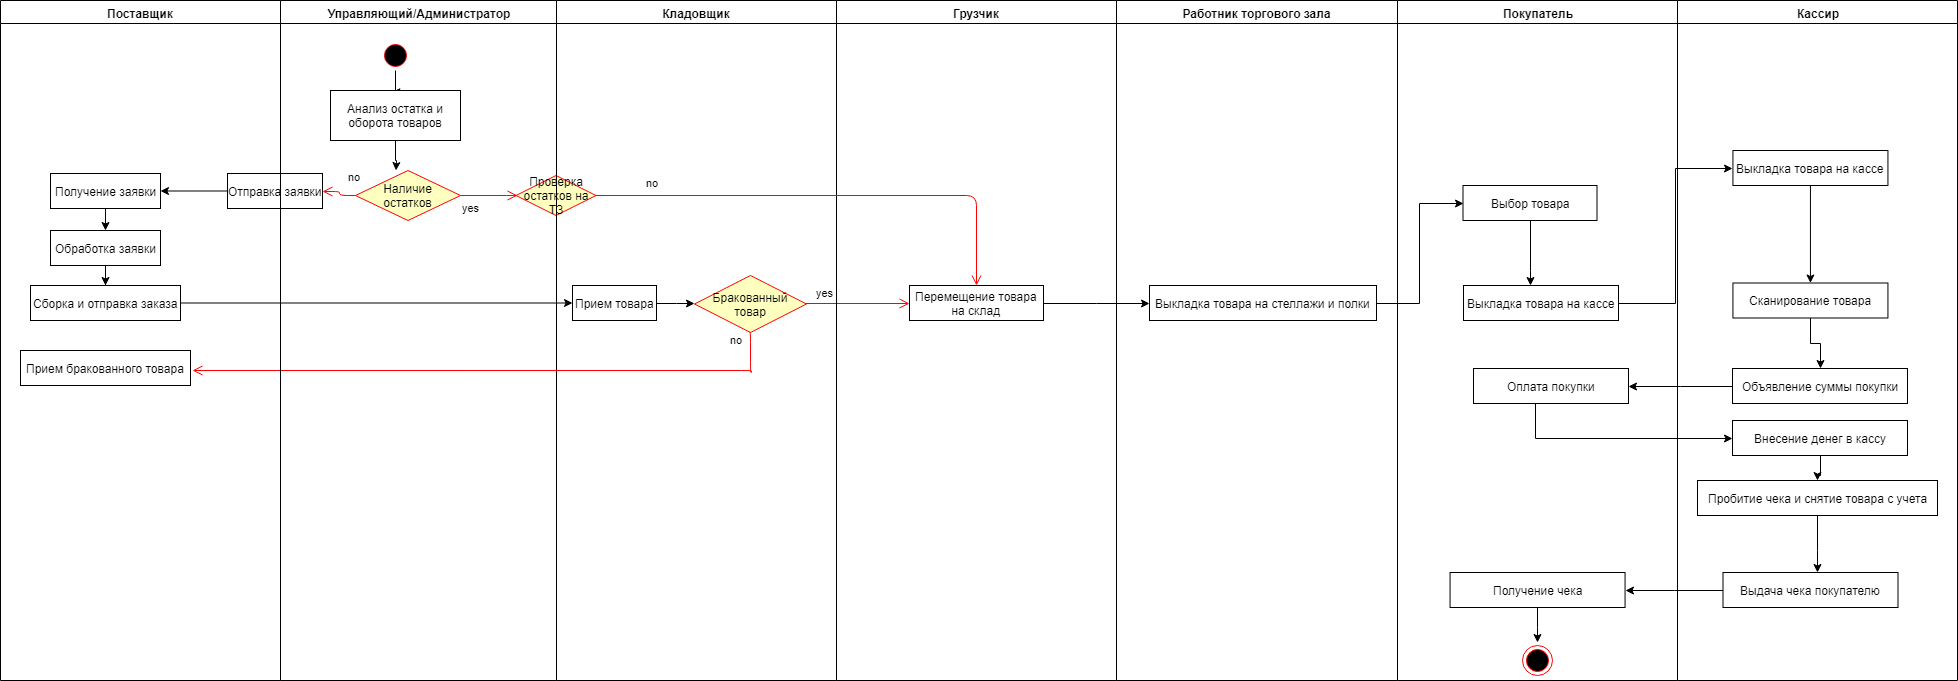

The diagram above was exported from draw.io. Its source (the exported page's mxGraphModel, read from the mxfile embedded in the PNG):
<mxGraphModel dx="2563" dy="715" grid="1" gridSize="10" guides="1" tooltips="1" connect="1" arrows="1" fold="1" page="1" pageScale="1" pageWidth="1169" pageHeight="826" background="#ffffff" math="0" shadow="0">
  <root>
    <mxCell id="0" />
    <mxCell id="1" parent="0" />
    <mxCell id="2" value="Управляющий/Администратор" style="swimlane;whiteSpace=wrap" parent="1" vertex="1">
      <mxGeometry x="15" y="20" width="276" height="680" as="geometry" />
    </mxCell>
    <mxCell id="S-QXj4b1w3n_Z2sGfPZS-46" value="" style="edgeStyle=orthogonalEdgeStyle;rounded=0;orthogonalLoop=1;jettySize=auto;html=1;" edge="1" parent="2" source="5">
      <mxGeometry relative="1" as="geometry">
        <mxPoint x="115.5" y="90" as="targetPoint" />
      </mxGeometry>
    </mxCell>
    <mxCell id="5" value="" style="ellipse;shape=startState;fillColor=#000000;strokeColor=#ff0000;" parent="2" vertex="1">
      <mxGeometry x="100" y="40" width="30" height="30" as="geometry" />
    </mxCell>
    <mxCell id="12" value="" style="edgeStyle=elbowEdgeStyle;elbow=horizontal;strokeColor=#FF0000;endArrow=open;endFill=1;rounded=0" parent="2" source="10" edge="1">
      <mxGeometry width="100" height="100" relative="1" as="geometry">
        <mxPoint x="160" y="290" as="sourcePoint" />
        <mxPoint x="60" y="135" as="targetPoint" />
        <Array as="points">
          <mxPoint x="30" y="250" />
        </Array>
      </mxGeometry>
    </mxCell>
    <mxCell id="S-QXj4b1w3n_Z2sGfPZS-50" value="" style="edgeStyle=orthogonalEdgeStyle;rounded=0;orthogonalLoop=1;jettySize=auto;html=1;" edge="1" parent="2" source="S-QXj4b1w3n_Z2sGfPZS-47">
      <mxGeometry relative="1" as="geometry">
        <mxPoint x="115.5" y="170" as="targetPoint" />
      </mxGeometry>
    </mxCell>
    <mxCell id="S-QXj4b1w3n_Z2sGfPZS-47" value="Анализ остатка и оборота товаров" style="rounded=0;whiteSpace=wrap;html=1;" vertex="1" parent="2">
      <mxGeometry x="50" y="90" width="130" height="50" as="geometry" />
    </mxCell>
    <mxCell id="S-QXj4b1w3n_Z2sGfPZS-52" value="Наличие&lt;br&gt;остатков&lt;br&gt;" style="rhombus;whiteSpace=wrap;html=1;fillColor=#ffffc0;strokeColor=#ff0000;" vertex="1" parent="2">
      <mxGeometry x="75" y="170" width="105" height="50" as="geometry" />
    </mxCell>
    <mxCell id="S-QXj4b1w3n_Z2sGfPZS-53" value="no" style="edgeStyle=orthogonalEdgeStyle;html=1;align=left;verticalAlign=bottom;endArrow=open;endSize=8;strokeColor=#ff0000;entryX=1;entryY=0.5;entryDx=0;entryDy=0;" edge="1" source="S-QXj4b1w3n_Z2sGfPZS-52" parent="2" target="S-QXj4b1w3n_Z2sGfPZS-56">
      <mxGeometry x="-0.4388" y="-10" relative="1" as="geometry">
        <mxPoint x="55.5" y="190" as="targetPoint" />
        <mxPoint x="1" as="offset" />
      </mxGeometry>
    </mxCell>
    <mxCell id="S-QXj4b1w3n_Z2sGfPZS-54" value="yes" style="edgeStyle=orthogonalEdgeStyle;html=1;align=left;verticalAlign=top;endArrow=open;endSize=8;strokeColor=#ff0000;" edge="1" source="S-QXj4b1w3n_Z2sGfPZS-52" parent="2">
      <mxGeometry x="-1" relative="1" as="geometry">
        <mxPoint x="236.5" y="195" as="targetPoint" />
        <Array as="points">
          <mxPoint x="236" y="195" />
          <mxPoint x="236" y="195" />
        </Array>
      </mxGeometry>
    </mxCell>
    <mxCell id="S-QXj4b1w3n_Z2sGfPZS-58" value="" style="edgeStyle=orthogonalEdgeStyle;rounded=0;orthogonalLoop=1;jettySize=auto;html=1;" edge="1" parent="2" source="S-QXj4b1w3n_Z2sGfPZS-56" target="S-QXj4b1w3n_Z2sGfPZS-57">
      <mxGeometry relative="1" as="geometry" />
    </mxCell>
    <mxCell id="S-QXj4b1w3n_Z2sGfPZS-56" value="Отправка заявки" style="html=1;" vertex="1" parent="2">
      <mxGeometry x="-53" y="173" width="95" height="35" as="geometry" />
    </mxCell>
    <mxCell id="S-QXj4b1w3n_Z2sGfPZS-57" value="Получение заявки" style="html=1;" vertex="1" parent="2">
      <mxGeometry x="-230" y="173" width="110" height="35" as="geometry" />
    </mxCell>
    <mxCell id="S-QXj4b1w3n_Z2sGfPZS-80" value="Проверка остатков на ТЗ" style="rhombus;whiteSpace=wrap;html=1;fillColor=#ffffc0;strokeColor=#ff0000;" vertex="1" parent="2">
      <mxGeometry x="235.5" y="175" width="80" height="40" as="geometry" />
    </mxCell>
    <mxCell id="3" value="Кладовщик" style="swimlane;whiteSpace=wrap" parent="1" vertex="1">
      <mxGeometry x="291" y="20" width="280" height="680" as="geometry" />
    </mxCell>
    <mxCell id="S-QXj4b1w3n_Z2sGfPZS-66" value="" style="edgeStyle=orthogonalEdgeStyle;rounded=0;orthogonalLoop=1;jettySize=auto;html=1;" edge="1" parent="3" source="S-QXj4b1w3n_Z2sGfPZS-63">
      <mxGeometry relative="1" as="geometry">
        <mxPoint x="138" y="303" as="targetPoint" />
      </mxGeometry>
    </mxCell>
    <mxCell id="S-QXj4b1w3n_Z2sGfPZS-63" value="Прием товара" style="html=1;" vertex="1" parent="3">
      <mxGeometry x="16" y="285" width="84" height="35" as="geometry" />
    </mxCell>
    <mxCell id="S-QXj4b1w3n_Z2sGfPZS-67" value="Бракованный товар" style="rhombus;whiteSpace=wrap;html=1;fillColor=#ffffc0;strokeColor=#ff0000;" vertex="1" parent="3">
      <mxGeometry x="138" y="275" width="112" height="57" as="geometry" />
    </mxCell>
    <mxCell id="S-QXj4b1w3n_Z2sGfPZS-68" value="no" style="edgeStyle=orthogonalEdgeStyle;html=1;align=left;verticalAlign=bottom;endArrow=open;endSize=8;strokeColor=#ff0000;" edge="1" parent="3">
      <mxGeometry x="-0.7778" y="-22" relative="1" as="geometry">
        <mxPoint x="-364.5" y="370" as="targetPoint" />
        <mxPoint x="192.5" y="332.21875" as="sourcePoint" />
        <Array as="points">
          <mxPoint x="194" y="332" />
          <mxPoint x="194" y="372" />
          <mxPoint x="195" y="372" />
          <mxPoint x="195" y="370" />
        </Array>
        <mxPoint as="offset" />
      </mxGeometry>
    </mxCell>
    <mxCell id="S-QXj4b1w3n_Z2sGfPZS-69" value="yes" style="edgeStyle=orthogonalEdgeStyle;html=1;align=left;verticalAlign=top;endArrow=open;endSize=8;strokeColor=#ff0000;entryX=0;entryY=0.5;entryDx=0;entryDy=0;" edge="1" parent="3" target="S-QXj4b1w3n_Z2sGfPZS-73">
      <mxGeometry x="-0.8305" y="23" relative="1" as="geometry">
        <mxPoint x="305.5" y="303" as="targetPoint" />
        <mxPoint x="249.01754385964932" y="303" as="sourcePoint" />
        <mxPoint as="offset" />
      </mxGeometry>
    </mxCell>
    <mxCell id="4" value="Грузчик" style="swimlane;whiteSpace=wrap" parent="1" vertex="1">
      <mxGeometry x="571" y="20" width="280" height="680" as="geometry" />
    </mxCell>
    <mxCell id="S-QXj4b1w3n_Z2sGfPZS-73" value="Перемещение товара&lt;br&gt;на склад&lt;br&gt;" style="html=1;" vertex="1" parent="4">
      <mxGeometry x="73" y="285" width="134" height="35" as="geometry" />
    </mxCell>
    <mxCell id="S-QXj4b1w3n_Z2sGfPZS-41" value="Работник торгового зала" style="swimlane;whiteSpace=wrap" vertex="1" parent="1">
      <mxGeometry x="851" y="20" width="281" height="680" as="geometry" />
    </mxCell>
    <mxCell id="S-QXj4b1w3n_Z2sGfPZS-84" value="Выкладка товара на стеллажи и полки" style="html=1;" vertex="1" parent="S-QXj4b1w3n_Z2sGfPZS-41">
      <mxGeometry x="33" y="285" width="227" height="35" as="geometry" />
    </mxCell>
    <mxCell id="S-QXj4b1w3n_Z2sGfPZS-42" value="Покупатель" style="swimlane;whiteSpace=wrap" vertex="1" parent="1">
      <mxGeometry x="1132" y="20" width="280" height="680" as="geometry" />
    </mxCell>
    <mxCell id="S-QXj4b1w3n_Z2sGfPZS-92" value="" style="edgeStyle=orthogonalEdgeStyle;rounded=0;orthogonalLoop=1;jettySize=auto;html=1;" edge="1" parent="S-QXj4b1w3n_Z2sGfPZS-42" source="S-QXj4b1w3n_Z2sGfPZS-90" target="S-QXj4b1w3n_Z2sGfPZS-91">
      <mxGeometry relative="1" as="geometry">
        <Array as="points">
          <mxPoint x="133" y="270" />
          <mxPoint x="133" y="270" />
        </Array>
      </mxGeometry>
    </mxCell>
    <mxCell id="S-QXj4b1w3n_Z2sGfPZS-90" value="Выбор товара" style="html=1;" vertex="1" parent="S-QXj4b1w3n_Z2sGfPZS-42">
      <mxGeometry x="65.5" y="185" width="134" height="35" as="geometry" />
    </mxCell>
    <mxCell id="S-QXj4b1w3n_Z2sGfPZS-91" value="Выкладка товара на кассе" style="html=1;" vertex="1" parent="S-QXj4b1w3n_Z2sGfPZS-42">
      <mxGeometry x="66" y="285" width="155" height="35" as="geometry" />
    </mxCell>
    <mxCell id="S-QXj4b1w3n_Z2sGfPZS-100" value="Оплата покупки" style="html=1;" vertex="1" parent="S-QXj4b1w3n_Z2sGfPZS-42">
      <mxGeometry x="76" y="368" width="155" height="35" as="geometry" />
    </mxCell>
    <mxCell id="S-QXj4b1w3n_Z2sGfPZS-121" value="" style="edgeStyle=orthogonalEdgeStyle;rounded=0;orthogonalLoop=1;jettySize=auto;html=1;" edge="1" parent="S-QXj4b1w3n_Z2sGfPZS-42" source="S-QXj4b1w3n_Z2sGfPZS-110">
      <mxGeometry relative="1" as="geometry">
        <mxPoint x="140" y="642" as="targetPoint" />
        <Array as="points" />
      </mxGeometry>
    </mxCell>
    <mxCell id="S-QXj4b1w3n_Z2sGfPZS-110" value="Получение чека" style="html=1;" vertex="1" parent="S-QXj4b1w3n_Z2sGfPZS-42">
      <mxGeometry x="52.55882352941171" y="572" width="175" height="35" as="geometry" />
    </mxCell>
    <mxCell id="S-QXj4b1w3n_Z2sGfPZS-115" value="" style="ellipse;html=1;shape=endState;fillColor=#000000;strokeColor=#ff0000;" vertex="1" parent="S-QXj4b1w3n_Z2sGfPZS-42">
      <mxGeometry x="124.5" y="645" width="30" height="30" as="geometry" />
    </mxCell>
    <mxCell id="S-QXj4b1w3n_Z2sGfPZS-43" value="Кассир" style="swimlane;whiteSpace=wrap" vertex="1" parent="1">
      <mxGeometry x="1412" y="20" width="280" height="680" as="geometry" />
    </mxCell>
    <mxCell id="S-QXj4b1w3n_Z2sGfPZS-96" value="" style="edgeStyle=orthogonalEdgeStyle;rounded=0;orthogonalLoop=1;jettySize=auto;html=1;" edge="1" parent="S-QXj4b1w3n_Z2sGfPZS-43" source="S-QXj4b1w3n_Z2sGfPZS-94" target="S-QXj4b1w3n_Z2sGfPZS-95">
      <mxGeometry relative="1" as="geometry" />
    </mxCell>
    <mxCell id="S-QXj4b1w3n_Z2sGfPZS-94" value="Выкладка товара на кассе" style="html=1;" vertex="1" parent="S-QXj4b1w3n_Z2sGfPZS-43">
      <mxGeometry x="55.44117647058829" y="150" width="155" height="35" as="geometry" />
    </mxCell>
    <mxCell id="S-QXj4b1w3n_Z2sGfPZS-98" value="" style="edgeStyle=orthogonalEdgeStyle;rounded=0;orthogonalLoop=1;jettySize=auto;html=1;" edge="1" parent="S-QXj4b1w3n_Z2sGfPZS-43" source="S-QXj4b1w3n_Z2sGfPZS-95" target="S-QXj4b1w3n_Z2sGfPZS-97">
      <mxGeometry relative="1" as="geometry" />
    </mxCell>
    <mxCell id="S-QXj4b1w3n_Z2sGfPZS-95" value="Сканирование товара" style="html=1;" vertex="1" parent="S-QXj4b1w3n_Z2sGfPZS-43">
      <mxGeometry x="55.44117647058829" y="282.5" width="155" height="35" as="geometry" />
    </mxCell>
    <mxCell id="S-QXj4b1w3n_Z2sGfPZS-97" value="Объявление суммы покупки" style="html=1;" vertex="1" parent="S-QXj4b1w3n_Z2sGfPZS-43">
      <mxGeometry x="55" y="368" width="175" height="35" as="geometry" />
    </mxCell>
    <mxCell id="S-QXj4b1w3n_Z2sGfPZS-125" value="" style="edgeStyle=orthogonalEdgeStyle;rounded=0;orthogonalLoop=1;jettySize=auto;html=1;" edge="1" parent="S-QXj4b1w3n_Z2sGfPZS-43" source="S-QXj4b1w3n_Z2sGfPZS-101" target="S-QXj4b1w3n_Z2sGfPZS-124">
      <mxGeometry relative="1" as="geometry" />
    </mxCell>
    <mxCell id="S-QXj4b1w3n_Z2sGfPZS-101" value="Внесение денег в кассу" style="html=1;" vertex="1" parent="S-QXj4b1w3n_Z2sGfPZS-43">
      <mxGeometry x="55" y="420" width="175" height="35" as="geometry" />
    </mxCell>
    <mxCell id="S-QXj4b1w3n_Z2sGfPZS-126" value="" style="edgeStyle=orthogonalEdgeStyle;rounded=0;orthogonalLoop=1;jettySize=auto;html=1;" edge="1" parent="S-QXj4b1w3n_Z2sGfPZS-43" source="S-QXj4b1w3n_Z2sGfPZS-124" target="S-QXj4b1w3n_Z2sGfPZS-104">
      <mxGeometry relative="1" as="geometry">
        <Array as="points">
          <mxPoint x="140" y="550" />
          <mxPoint x="140" y="550" />
        </Array>
      </mxGeometry>
    </mxCell>
    <mxCell id="S-QXj4b1w3n_Z2sGfPZS-124" value="Пробитие чека и снятие товара с учета" style="html=1;" vertex="1" parent="S-QXj4b1w3n_Z2sGfPZS-43">
      <mxGeometry x="20" y="480" width="240" height="35" as="geometry" />
    </mxCell>
    <mxCell id="S-QXj4b1w3n_Z2sGfPZS-104" value="Выдача чека покупателю" style="html=1;" vertex="1" parent="S-QXj4b1w3n_Z2sGfPZS-43">
      <mxGeometry x="45.5" y="572" width="175" height="35" as="geometry" />
    </mxCell>
    <mxCell id="S-QXj4b1w3n_Z2sGfPZS-44" value="Поставщик" style="swimlane;whiteSpace=wrap" vertex="1" parent="1">
      <mxGeometry x="-265" y="20" width="280" height="680" as="geometry" />
    </mxCell>
    <mxCell id="S-QXj4b1w3n_Z2sGfPZS-62" value="" style="edgeStyle=orthogonalEdgeStyle;rounded=0;orthogonalLoop=1;jettySize=auto;html=1;" edge="1" parent="S-QXj4b1w3n_Z2sGfPZS-44" source="S-QXj4b1w3n_Z2sGfPZS-59" target="S-QXj4b1w3n_Z2sGfPZS-61">
      <mxGeometry relative="1" as="geometry" />
    </mxCell>
    <mxCell id="S-QXj4b1w3n_Z2sGfPZS-59" value="Обработка заявки" style="html=1;" vertex="1" parent="S-QXj4b1w3n_Z2sGfPZS-44">
      <mxGeometry x="50" y="230" width="110" height="35" as="geometry" />
    </mxCell>
    <mxCell id="S-QXj4b1w3n_Z2sGfPZS-61" value="Сборка и отправка заказа" style="html=1;" vertex="1" parent="S-QXj4b1w3n_Z2sGfPZS-44">
      <mxGeometry x="30" y="285" width="150" height="35" as="geometry" />
    </mxCell>
    <mxCell id="S-QXj4b1w3n_Z2sGfPZS-70" value="Прием бракованного товара" style="html=1;" vertex="1" parent="S-QXj4b1w3n_Z2sGfPZS-44">
      <mxGeometry x="20" y="350" width="170" height="35" as="geometry" />
    </mxCell>
    <mxCell id="S-QXj4b1w3n_Z2sGfPZS-60" value="" style="edgeStyle=orthogonalEdgeStyle;rounded=0;orthogonalLoop=1;jettySize=auto;html=1;" edge="1" parent="1" source="S-QXj4b1w3n_Z2sGfPZS-57" target="S-QXj4b1w3n_Z2sGfPZS-59">
      <mxGeometry relative="1" as="geometry" />
    </mxCell>
    <mxCell id="S-QXj4b1w3n_Z2sGfPZS-64" value="" style="edgeStyle=orthogonalEdgeStyle;rounded=0;orthogonalLoop=1;jettySize=auto;html=1;" edge="1" parent="1" source="S-QXj4b1w3n_Z2sGfPZS-61" target="S-QXj4b1w3n_Z2sGfPZS-63">
      <mxGeometry relative="1" as="geometry" />
    </mxCell>
    <mxCell id="S-QXj4b1w3n_Z2sGfPZS-82" value="no" style="edgeStyle=orthogonalEdgeStyle;html=1;align=left;verticalAlign=top;endArrow=open;endSize=8;strokeColor=#ff0000;entryX=0.5;entryY=0;entryDx=0;entryDy=0;" edge="1" source="S-QXj4b1w3n_Z2sGfPZS-80" parent="1" target="S-QXj4b1w3n_Z2sGfPZS-73">
      <mxGeometry x="-0.7954" y="25" relative="1" as="geometry">
        <mxPoint x="680" y="200" as="targetPoint" />
        <mxPoint as="offset" />
      </mxGeometry>
    </mxCell>
    <mxCell id="S-QXj4b1w3n_Z2sGfPZS-83" value="" style="edgeStyle=orthogonalEdgeStyle;rounded=0;orthogonalLoop=1;jettySize=auto;html=1;entryX=0;entryY=0.5;entryDx=0;entryDy=0;" edge="1" parent="1" source="S-QXj4b1w3n_Z2sGfPZS-73" target="S-QXj4b1w3n_Z2sGfPZS-84">
      <mxGeometry relative="1" as="geometry">
        <mxPoint x="880" y="323" as="targetPoint" />
      </mxGeometry>
    </mxCell>
    <mxCell id="S-QXj4b1w3n_Z2sGfPZS-89" value="" style="edgeStyle=orthogonalEdgeStyle;rounded=0;orthogonalLoop=1;jettySize=auto;html=1;entryX=0;entryY=0.5;entryDx=0;entryDy=0;" edge="1" parent="1" source="S-QXj4b1w3n_Z2sGfPZS-84" target="S-QXj4b1w3n_Z2sGfPZS-90">
      <mxGeometry relative="1" as="geometry">
        <mxPoint x="1190" y="323" as="targetPoint" />
      </mxGeometry>
    </mxCell>
    <mxCell id="S-QXj4b1w3n_Z2sGfPZS-93" value="" style="edgeStyle=orthogonalEdgeStyle;rounded=0;orthogonalLoop=1;jettySize=auto;html=1;entryX=0;entryY=0.5;entryDx=0;entryDy=0;" edge="1" parent="1" source="S-QXj4b1w3n_Z2sGfPZS-91" target="S-QXj4b1w3n_Z2sGfPZS-94">
      <mxGeometry relative="1" as="geometry">
        <mxPoint x="1420" y="323" as="targetPoint" />
      </mxGeometry>
    </mxCell>
    <mxCell id="S-QXj4b1w3n_Z2sGfPZS-99" value="" style="edgeStyle=orthogonalEdgeStyle;rounded=0;orthogonalLoop=1;jettySize=auto;html=1;entryX=1;entryY=0.5;entryDx=0;entryDy=0;" edge="1" parent="1" source="S-QXj4b1w3n_Z2sGfPZS-97" target="S-QXj4b1w3n_Z2sGfPZS-100">
      <mxGeometry relative="1" as="geometry">
        <mxPoint x="1380" y="435" as="targetPoint" />
      </mxGeometry>
    </mxCell>
    <mxCell id="S-QXj4b1w3n_Z2sGfPZS-102" value="" style="edgeStyle=orthogonalEdgeStyle;rounded=0;orthogonalLoop=1;jettySize=auto;html=1;" edge="1" parent="1" source="S-QXj4b1w3n_Z2sGfPZS-100" target="S-QXj4b1w3n_Z2sGfPZS-101">
      <mxGeometry relative="1" as="geometry">
        <Array as="points">
          <mxPoint x="1270" y="458" />
        </Array>
      </mxGeometry>
    </mxCell>
    <mxCell id="S-QXj4b1w3n_Z2sGfPZS-109" value="" style="edgeStyle=orthogonalEdgeStyle;rounded=0;orthogonalLoop=1;jettySize=auto;html=1;entryX=1;entryY=0.5;entryDx=0;entryDy=0;" edge="1" parent="1" source="S-QXj4b1w3n_Z2sGfPZS-104" target="S-QXj4b1w3n_Z2sGfPZS-110">
      <mxGeometry relative="1" as="geometry">
        <mxPoint x="1370" y="520" as="targetPoint" />
      </mxGeometry>
    </mxCell>
  </root>
</mxGraphModel>